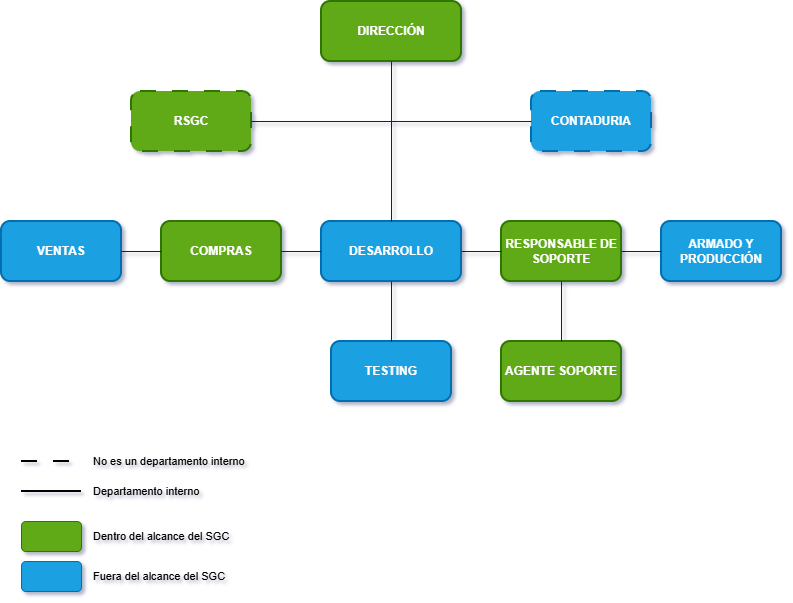

The diagram above was exported from draw.io. Its source (the exported page's mxGraphModel, read from the mxfile embedded in the PNG):
<mxGraphModel dx="2066" dy="743" grid="1" gridSize="10" guides="1" tooltips="1" connect="1" arrows="1" fold="1" page="1" pageScale="1" pageWidth="827" pageHeight="1169" math="0" shadow="0">
  <root>
    <mxCell id="0" />
    <mxCell id="1" parent="0" />
    <mxCell id="int1" parent="1" style="ellipse;whiteSpace=wrap;html=1;aspect=fixed;fillColor=none;strokeColor=none;resizable=0;movable=0;" value="" vertex="1">
      <mxGeometry height="2" width="2" x="409" y="170" as="geometry" />
    </mxCell>
    <mxCell id="2" parent="1" style="rounded=1;whiteSpace=wrap;html=1;fillColor=#60a917;strokeColor=#2D7600;fontColor=#ffffff;fontStyle=1;strokeWidth=2;" value="DIRECCIÓN" vertex="1">
      <mxGeometry height="60" width="140" x="340" y="40" as="geometry" />
    </mxCell>
    <mxCell id="3" parent="1" style="rounded=1;whiteSpace=wrap;html=1;fillColor=#60a917;strokeColor=#2D7600;fontColor=#ffffff;fontStyle=1;strokeWidth=2;dashed=1;dashPattern=8 8;" value="RSGC" vertex="1">
      <mxGeometry height="60" width="120" x="150" y="130" as="geometry" />
    </mxCell>
    <mxCell id="4" parent="1" style="rounded=1;whiteSpace=wrap;html=1;fillColor=#1ba1e2;strokeColor=#006EAF;fontColor=#ffffff;fontStyle=1;strokeWidth=2;dashed=1;dashPattern=8 8;" value="CONTADURIA" vertex="1">
      <mxGeometry height="60" width="120" x="550" y="130" as="geometry" />
    </mxCell>
    <mxCell id="5" parent="1" style="rounded=1;whiteSpace=wrap;html=1;fillColor=#1ba1e2;strokeColor=#006EAF;fontColor=#ffffff;fontStyle=1;strokeWidth=2;" value="VENTAS" vertex="1">
      <mxGeometry height="60" width="120" x="20" y="260" as="geometry" />
    </mxCell>
    <mxCell id="6" parent="1" style="rounded=1;whiteSpace=wrap;html=1;fillColor=#60a917;strokeColor=#2D7600;fontColor=#ffffff;fontStyle=1;strokeWidth=2;" value="COMPRAS" vertex="1">
      <mxGeometry height="60" width="120" x="180" y="260" as="geometry" />
    </mxCell>
    <mxCell id="7" parent="1" style="rounded=1;whiteSpace=wrap;html=1;fillColor=#1ba1e2;strokeColor=#006EAF;fontColor=#ffffff;fontStyle=1;strokeWidth=2;" value="DESARROLLO" vertex="1">
      <mxGeometry height="60" width="140" x="340" y="260" as="geometry" />
    </mxCell>
    <mxCell id="8" parent="1" style="rounded=1;whiteSpace=wrap;html=1;fillColor=#60a917;strokeColor=#2D7600;fontColor=#ffffff;fontStyle=1;strokeWidth=2;" value="RESPONSABLE DE SOPORTE" vertex="1">
      <mxGeometry height="60" width="120" x="520" y="260" as="geometry" />
    </mxCell>
    <mxCell id="9" parent="1" style="rounded=1;whiteSpace=wrap;html=1;fillColor=#1ba1e2;strokeColor=#006EAF;fontColor=#ffffff;fontStyle=1;strokeWidth=2;" value="ARMADO Y PRODUCCIÓN" vertex="1">
      <mxGeometry height="60" width="120" x="680" y="260" as="geometry" />
    </mxCell>
    <mxCell id="10" parent="1" style="rounded=1;whiteSpace=wrap;html=1;fillColor=#1ba1e2;strokeColor=#006EAF;fontColor=#ffffff;fontStyle=1;strokeWidth=2;" value="TESTING" vertex="1">
      <mxGeometry height="60" width="120" x="350" y="380" as="geometry" />
    </mxCell>
    <mxCell id="11" parent="1" style="rounded=1;whiteSpace=wrap;html=1;fillColor=#60a917;strokeColor=#2D7600;fontColor=#ffffff;fontStyle=1;strokeWidth=2;" value="AGENTE SOPORTE" vertex="1">
      <mxGeometry height="60" width="120" x="520" y="380" as="geometry" />
    </mxCell>
    <mxCell id="e1" edge="1" parent="1" source="2" style="edgeStyle=orthogonalEdgeStyle;rounded=0;html=1;exitX=0.5;exitY=1;entryX=0.5;entryY=0;endArrow=none;endFill=0;fillColor=#a20025;strokeColor=#6F0000;" target="int1">
      <mxGeometry relative="1" as="geometry" />
    </mxCell>
    <mxCell id="e2" edge="1" parent="1" style="edgeStyle=orthogonalEdgeStyle;rounded=0;html=1;entryX=0.5;entryY=0;endArrow=none;endFill=0;fillColor=#a20025;strokeColor=#6F0000;" target="7">
      <mxGeometry relative="1" as="geometry">
        <mxPoint x="410" y="150" as="sourcePoint" />
      </mxGeometry>
    </mxCell>
    <mxCell id="e3" edge="1" parent="1" source="3" style="edgeStyle=orthogonalEdgeStyle;rounded=0;html=1;exitX=1;exitY=0.5;entryX=0.5;entryY=0.5;endArrow=none;endFill=0;fillColor=#a20025;strokeColor=#6F0000;" target="int1">
      <mxGeometry relative="1" as="geometry" />
    </mxCell>
    <mxCell id="e4" edge="1" parent="1" source="4" style="edgeStyle=orthogonalEdgeStyle;rounded=0;html=1;exitX=0;exitY=0.5;entryX=0.5;entryY=0.5;endArrow=none;endFill=0;fillColor=#a20025;strokeColor=#6F0000;" target="int1">
      <mxGeometry relative="1" as="geometry" />
    </mxCell>
    <mxCell id="e5" edge="1" parent="1" source="5" style="edgeStyle=orthogonalEdgeStyle;rounded=0;html=1;entryX=0;entryY=0.5;exitX=1;exitY=0.5;endArrow=none;endFill=0;fillColor=#a20025;strokeColor=#6F0000;" target="6">
      <mxGeometry relative="1" as="geometry" />
    </mxCell>
    <mxCell id="e6" edge="1" parent="1" source="6" style="edgeStyle=orthogonalEdgeStyle;rounded=0;html=1;entryX=0;entryY=0.5;exitX=1;exitY=0.5;endArrow=none;endFill=0;fillColor=#a20025;strokeColor=#6F0000;" target="7">
      <mxGeometry relative="1" as="geometry" />
    </mxCell>
    <mxCell id="e7" edge="1" parent="1" source="7" style="edgeStyle=orthogonalEdgeStyle;rounded=0;html=1;entryX=0;entryY=0.5;exitX=1;exitY=0.5;endArrow=none;endFill=0;fillColor=#a20025;strokeColor=#6F0000;" target="8">
      <mxGeometry relative="1" as="geometry" />
    </mxCell>
    <mxCell id="e8" edge="1" parent="1" source="8" style="edgeStyle=orthogonalEdgeStyle;rounded=0;html=1;entryX=0;entryY=0.5;exitX=1;exitY=0.5;endArrow=none;endFill=0;fillColor=#a20025;strokeColor=#6F0000;" target="9">
      <mxGeometry relative="1" as="geometry" />
    </mxCell>
    <mxCell id="e9" edge="1" parent="1" source="7" style="edgeStyle=orthogonalEdgeStyle;rounded=0;html=1;entryX=0.5;entryY=0;exitX=0.5;exitY=1;endArrow=none;endFill=0;fillColor=#a20025;strokeColor=#6F0000;" target="10">
      <mxGeometry relative="1" as="geometry" />
    </mxCell>
    <mxCell id="e10" edge="1" parent="1" source="8" style="edgeStyle=orthogonalEdgeStyle;rounded=0;html=1;entryX=0.5;entryY=0;exitX=0.5;exitY=1;endArrow=none;endFill=0;fillColor=#a20025;strokeColor=#6F0000;" target="11">
      <mxGeometry relative="1" as="geometry" />
    </mxCell>
    <mxCell id="leg_line1" edge="1" parent="1" style="endArrow=none;html=1;rounded=0;dashed=1;dashPattern=8 8;strokeWidth=2;strokeColor=#000000;" value="">
      <mxGeometry height="50" relative="1" width="50" as="geometry">
        <mxPoint x="40" y="500" as="sourcePoint" />
        <mxPoint x="100" y="500" as="targetPoint" />
      </mxGeometry>
    </mxCell>
    <mxCell id="leg_txt1" parent="1" style="text;html=1;strokeColor=none;fillColor=none;align=left;verticalAlign=middle;whiteSpace=wrap;rounded=0;fontSize=11;" value="No es un departamento interno" vertex="1">
      <mxGeometry height="20" width="200" x="110" y="490" as="geometry" />
    </mxCell>
    <mxCell id="leg_line2" edge="1" parent="1" style="endArrow=none;html=1;rounded=0;strokeWidth=2;strokeColor=#000000;" value="">
      <mxGeometry height="50" relative="1" width="50" as="geometry">
        <mxPoint x="40" y="530" as="sourcePoint" />
        <mxPoint x="100" y="530" as="targetPoint" />
      </mxGeometry>
    </mxCell>
    <mxCell id="leg_txt2" parent="1" style="text;html=1;strokeColor=none;fillColor=none;align=left;verticalAlign=middle;whiteSpace=wrap;rounded=0;fontSize=11;" value="Departamento interno" vertex="1">
      <mxGeometry height="20" width="200" x="110" y="520" as="geometry" />
    </mxCell>
    <mxCell id="leg_box1" parent="1" style="rounded=1;whiteSpace=wrap;html=1;fillColor=#60a917;strokeColor=#2D7600;" value="" vertex="1">
      <mxGeometry height="30" width="60" x="40" y="560" as="geometry" />
    </mxCell>
    <mxCell id="leg_txt3" parent="1" style="text;html=1;strokeColor=none;fillColor=none;align=left;verticalAlign=middle;whiteSpace=wrap;rounded=0;fontSize=11;" value="Dentro del alcance del SGC" vertex="1">
      <mxGeometry height="20" width="200" x="110" y="565" as="geometry" />
    </mxCell>
    <mxCell id="leg_box2" parent="1" style="rounded=1;whiteSpace=wrap;html=1;fillColor=#1ba1e2;strokeColor=#006EAF;" value="" vertex="1">
      <mxGeometry height="30" width="60" x="40" y="600" as="geometry" />
    </mxCell>
    <mxCell id="leg_txt4" parent="1" style="text;html=1;strokeColor=none;fillColor=none;align=left;verticalAlign=middle;whiteSpace=wrap;rounded=0;fontSize=11;" value="Fuera del alcance del SGC" vertex="1">
      <mxGeometry height="20" width="200" x="110" y="605" as="geometry" />
    </mxCell>
  </root>
</mxGraphModel>